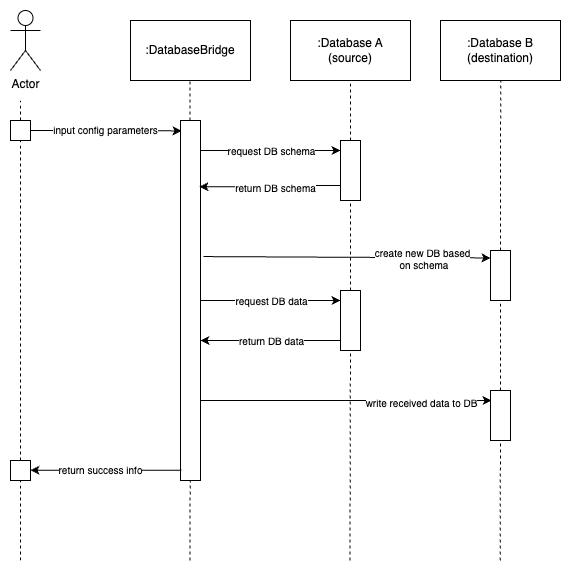

The diagram above was exported from draw.io. Its source (the exported page's mxGraphModel, read from the mxfile embedded in the PNG):
<mxGraphModel dx="1239" dy="801" grid="1" gridSize="10" guides="1" tooltips="1" connect="1" arrows="1" fold="1" page="1" pageScale="1" pageWidth="1169" pageHeight="827" math="0" shadow="0">
  <root>
    <mxCell id="0" />
    <mxCell id="1" parent="0" />
    <mxCell id="tjbxyeixi7WywV-idplv-1" value="Actor" style="shape=umlActor;verticalLabelPosition=bottom;verticalAlign=top;html=1;outlineConnect=0;" parent="1" vertex="1">
      <mxGeometry x="180" y="70" width="30" height="60" as="geometry" />
    </mxCell>
    <mxCell id="tjbxyeixi7WywV-idplv-2" value="" style="endArrow=none;dashed=1;html=1;rounded=0;" parent="1" source="tjbxyeixi7WywV-idplv-3" edge="1">
      <mxGeometry width="50" height="50" relative="1" as="geometry">
        <mxPoint x="190" y="680" as="sourcePoint" />
        <mxPoint x="190" y="160" as="targetPoint" />
      </mxGeometry>
    </mxCell>
    <mxCell id="tjbxyeixi7WywV-idplv-4" value="" style="endArrow=none;dashed=1;html=1;rounded=0;" parent="1" source="tjbxyeixi7WywV-idplv-42" target="tjbxyeixi7WywV-idplv-3" edge="1">
      <mxGeometry width="50" height="50" relative="1" as="geometry">
        <mxPoint x="190" y="620" as="sourcePoint" />
        <mxPoint x="190" y="160" as="targetPoint" />
      </mxGeometry>
    </mxCell>
    <mxCell id="tjbxyeixi7WywV-idplv-7" value="&lt;font style=&quot;font-size: 10px;&quot;&gt;input config parameters&lt;/font&gt;" style="edgeStyle=orthogonalEdgeStyle;rounded=0;orthogonalLoop=1;jettySize=auto;html=1;entryX=0.05;entryY=0.029;entryDx=0;entryDy=0;entryPerimeter=0;" parent="1" source="tjbxyeixi7WywV-idplv-3" target="tjbxyeixi7WywV-idplv-8" edge="1">
      <mxGeometry x="-0.0036" relative="1" as="geometry">
        <mxPoint x="330" y="190" as="targetPoint" />
        <Array as="points" />
        <mxPoint as="offset" />
      </mxGeometry>
    </mxCell>
    <mxCell id="tjbxyeixi7WywV-idplv-3" value="" style="rounded=0;whiteSpace=wrap;html=1;" parent="1" vertex="1">
      <mxGeometry x="180" y="180" width="20" height="20" as="geometry" />
    </mxCell>
    <mxCell id="tjbxyeixi7WywV-idplv-5" value=":DatabaseBridge" style="rounded=0;whiteSpace=wrap;html=1;" parent="1" vertex="1">
      <mxGeometry x="300" y="80" width="120" height="60" as="geometry" />
    </mxCell>
    <mxCell id="tjbxyeixi7WywV-idplv-6" value="" style="endArrow=none;dashed=1;html=1;rounded=0;" parent="1" source="tjbxyeixi7WywV-idplv-8" edge="1">
      <mxGeometry width="50" height="50" relative="1" as="geometry">
        <mxPoint x="359.5" y="620" as="sourcePoint" />
        <mxPoint x="359.5" y="140" as="targetPoint" />
      </mxGeometry>
    </mxCell>
    <mxCell id="tjbxyeixi7WywV-idplv-9" value="" style="endArrow=none;dashed=1;html=1;rounded=0;" parent="1" target="tjbxyeixi7WywV-idplv-8" edge="1">
      <mxGeometry width="50" height="50" relative="1" as="geometry">
        <mxPoint x="359.5" y="620" as="sourcePoint" />
        <mxPoint x="359.5" y="140" as="targetPoint" />
      </mxGeometry>
    </mxCell>
    <mxCell id="tjbxyeixi7WywV-idplv-8" value="" style="rounded=0;whiteSpace=wrap;html=1;" parent="1" vertex="1">
      <mxGeometry x="350" y="180" width="20" height="360" as="geometry" />
    </mxCell>
    <mxCell id="tjbxyeixi7WywV-idplv-11" value=":Database A&lt;br&gt;(source)" style="rounded=0;whiteSpace=wrap;html=1;" parent="1" vertex="1">
      <mxGeometry x="460" y="80" width="120" height="60" as="geometry" />
    </mxCell>
    <mxCell id="tjbxyeixi7WywV-idplv-12" value="" style="endArrow=none;dashed=1;html=1;rounded=0;" parent="1" source="tjbxyeixi7WywV-idplv-36" target="tjbxyeixi7WywV-idplv-11" edge="1">
      <mxGeometry width="50" height="50" relative="1" as="geometry">
        <mxPoint x="519.5" y="620" as="sourcePoint" />
        <mxPoint x="520" y="500" as="targetPoint" />
      </mxGeometry>
    </mxCell>
    <mxCell id="tjbxyeixi7WywV-idplv-13" value="" style="endArrow=classic;html=1;rounded=0;" parent="1" edge="1">
      <mxGeometry width="50" height="50" relative="1" as="geometry">
        <mxPoint x="370" y="210" as="sourcePoint" />
        <mxPoint x="510" y="210" as="targetPoint" />
      </mxGeometry>
    </mxCell>
    <mxCell id="tjbxyeixi7WywV-idplv-27" value="request DB schema" style="edgeLabel;html=1;align=center;verticalAlign=middle;resizable=0;points=[];fontSize=10;" parent="tjbxyeixi7WywV-idplv-13" vertex="1" connectable="0">
      <mxGeometry x="-0.4754" y="1" relative="1" as="geometry">
        <mxPoint x="33" as="offset" />
      </mxGeometry>
    </mxCell>
    <mxCell id="tjbxyeixi7WywV-idplv-14" value="" style="rounded=0;whiteSpace=wrap;html=1;" parent="1" vertex="1">
      <mxGeometry x="510" y="200" width="20" height="60" as="geometry" />
    </mxCell>
    <mxCell id="tjbxyeixi7WywV-idplv-16" style="edgeStyle=orthogonalEdgeStyle;rounded=0;orthogonalLoop=1;jettySize=auto;html=1;entryX=0.947;entryY=0.184;entryDx=0;entryDy=0;entryPerimeter=0;exitX=0;exitY=0.75;exitDx=0;exitDy=0;" parent="1" source="tjbxyeixi7WywV-idplv-14" target="tjbxyeixi7WywV-idplv-8" edge="1">
      <mxGeometry relative="1" as="geometry">
        <mxPoint x="490" y="246" as="sourcePoint" />
      </mxGeometry>
    </mxCell>
    <mxCell id="tjbxyeixi7WywV-idplv-26" value="return DB schema" style="edgeLabel;html=1;align=center;verticalAlign=middle;resizable=0;points=[];fontSize=10;" parent="tjbxyeixi7WywV-idplv-16" vertex="1" connectable="0">
      <mxGeometry x="-0.077" y="1" relative="1" as="geometry">
        <mxPoint as="offset" />
      </mxGeometry>
    </mxCell>
    <mxCell id="tjbxyeixi7WywV-idplv-20" value=":Database B&lt;br&gt;(destination)" style="rounded=0;whiteSpace=wrap;html=1;" parent="1" vertex="1">
      <mxGeometry x="610" y="80" width="120" height="60" as="geometry" />
    </mxCell>
    <mxCell id="tjbxyeixi7WywV-idplv-21" value="" style="endArrow=none;dashed=1;html=1;rounded=0;" parent="1" source="tjbxyeixi7WywV-idplv-22" edge="1">
      <mxGeometry width="50" height="50" relative="1" as="geometry">
        <mxPoint x="669.66" y="620" as="sourcePoint" />
        <mxPoint x="670.16" y="140" as="targetPoint" />
      </mxGeometry>
    </mxCell>
    <mxCell id="tjbxyeixi7WywV-idplv-23" value="" style="endArrow=none;dashed=1;html=1;rounded=0;" parent="1" source="tjbxyeixi7WywV-idplv-38" target="tjbxyeixi7WywV-idplv-22" edge="1">
      <mxGeometry width="50" height="50" relative="1" as="geometry">
        <mxPoint x="669.66" y="620" as="sourcePoint" />
        <mxPoint x="670.16" y="140" as="targetPoint" />
      </mxGeometry>
    </mxCell>
    <mxCell id="tjbxyeixi7WywV-idplv-22" value="" style="rounded=0;whiteSpace=wrap;html=1;" parent="1" vertex="1">
      <mxGeometry x="660" y="310" width="20" height="50" as="geometry" />
    </mxCell>
    <mxCell id="tjbxyeixi7WywV-idplv-28" value="" style="endArrow=classic;html=1;rounded=0;" parent="1" edge="1">
      <mxGeometry width="50" height="50" relative="1" as="geometry">
        <mxPoint x="370" y="360" as="sourcePoint" />
        <mxPoint x="510" y="360" as="targetPoint" />
      </mxGeometry>
    </mxCell>
    <mxCell id="tjbxyeixi7WywV-idplv-29" value="request DB data" style="edgeLabel;html=1;align=center;verticalAlign=middle;resizable=0;points=[];fontSize=10;" parent="tjbxyeixi7WywV-idplv-28" vertex="1" connectable="0">
      <mxGeometry x="-0.4754" y="1" relative="1" as="geometry">
        <mxPoint x="33" as="offset" />
      </mxGeometry>
    </mxCell>
    <mxCell id="tjbxyeixi7WywV-idplv-32" value="" style="endArrow=none;html=1;rounded=0;startArrow=classic;startFill=1;endFill=0;" parent="1" edge="1">
      <mxGeometry width="50" height="50" relative="1" as="geometry">
        <mxPoint x="370" y="400" as="sourcePoint" />
        <mxPoint x="510" y="400" as="targetPoint" />
      </mxGeometry>
    </mxCell>
    <mxCell id="tjbxyeixi7WywV-idplv-33" value="return DB data" style="edgeLabel;html=1;align=center;verticalAlign=middle;resizable=0;points=[];fontSize=10;" parent="tjbxyeixi7WywV-idplv-32" vertex="1" connectable="0">
      <mxGeometry x="-0.4754" y="1" relative="1" as="geometry">
        <mxPoint x="33" as="offset" />
      </mxGeometry>
    </mxCell>
    <mxCell id="tjbxyeixi7WywV-idplv-24" style="rounded=0;orthogonalLoop=1;jettySize=auto;html=1;entryX=-0.002;entryY=0.149;entryDx=0;entryDy=0;entryPerimeter=0;exitX=1.153;exitY=0.378;exitDx=0;exitDy=0;exitPerimeter=0;" parent="1" source="tjbxyeixi7WywV-idplv-8" target="tjbxyeixi7WywV-idplv-22" edge="1">
      <mxGeometry relative="1" as="geometry">
        <mxPoint x="640" y="320" as="targetPoint" />
      </mxGeometry>
    </mxCell>
    <mxCell id="tjbxyeixi7WywV-idplv-25" value="create new DB based&lt;br style=&quot;font-size: 10px;&quot;&gt;&amp;nbsp;on schema" style="edgeLabel;html=1;align=center;verticalAlign=middle;resizable=0;points=[];fontSize=10;" parent="tjbxyeixi7WywV-idplv-24" vertex="1" connectable="0">
      <mxGeometry x="-0.0935" y="-1" relative="1" as="geometry">
        <mxPoint x="88" as="offset" />
      </mxGeometry>
    </mxCell>
    <mxCell id="tjbxyeixi7WywV-idplv-34" style="rounded=0;orthogonalLoop=1;jettySize=auto;html=1;entryX=0.033;entryY=0.033;entryDx=0;entryDy=0;entryPerimeter=0;exitX=1.017;exitY=0.435;exitDx=0;exitDy=0;exitPerimeter=0;" parent="1" edge="1">
      <mxGeometry relative="1" as="geometry">
        <mxPoint x="370" y="460" as="sourcePoint" />
        <mxPoint x="661" y="460" as="targetPoint" />
      </mxGeometry>
    </mxCell>
    <mxCell id="tjbxyeixi7WywV-idplv-35" value="write received data to DB" style="edgeLabel;html=1;align=center;verticalAlign=middle;resizable=0;points=[];fontSize=10;" parent="tjbxyeixi7WywV-idplv-34" vertex="1" connectable="0">
      <mxGeometry x="-0.0935" y="-1" relative="1" as="geometry">
        <mxPoint x="88" as="offset" />
      </mxGeometry>
    </mxCell>
    <mxCell id="tjbxyeixi7WywV-idplv-37" value="" style="endArrow=none;dashed=1;html=1;rounded=0;" parent="1" target="tjbxyeixi7WywV-idplv-36" edge="1">
      <mxGeometry width="50" height="50" relative="1" as="geometry">
        <mxPoint x="519.5" y="620" as="sourcePoint" />
        <mxPoint x="520" y="140" as="targetPoint" />
      </mxGeometry>
    </mxCell>
    <mxCell id="tjbxyeixi7WywV-idplv-36" value="" style="rounded=0;whiteSpace=wrap;html=1;" parent="1" vertex="1">
      <mxGeometry x="510" y="350" width="20" height="60" as="geometry" />
    </mxCell>
    <mxCell id="tjbxyeixi7WywV-idplv-39" value="" style="endArrow=none;dashed=1;html=1;rounded=0;" parent="1" target="tjbxyeixi7WywV-idplv-38" edge="1">
      <mxGeometry width="50" height="50" relative="1" as="geometry">
        <mxPoint x="669.66" y="620" as="sourcePoint" />
        <mxPoint x="670" y="360" as="targetPoint" />
      </mxGeometry>
    </mxCell>
    <mxCell id="tjbxyeixi7WywV-idplv-38" value="" style="rounded=0;whiteSpace=wrap;html=1;" parent="1" vertex="1">
      <mxGeometry x="660" y="450" width="20" height="50" as="geometry" />
    </mxCell>
    <mxCell id="tjbxyeixi7WywV-idplv-43" value="" style="endArrow=none;dashed=1;html=1;rounded=0;" parent="1" target="tjbxyeixi7WywV-idplv-42" edge="1">
      <mxGeometry width="50" height="50" relative="1" as="geometry">
        <mxPoint x="190" y="620" as="sourcePoint" />
        <mxPoint x="190" y="200" as="targetPoint" />
      </mxGeometry>
    </mxCell>
    <mxCell id="tjbxyeixi7WywV-idplv-42" value="" style="rounded=0;whiteSpace=wrap;html=1;" parent="1" vertex="1">
      <mxGeometry x="180" y="520" width="20" height="20" as="geometry" />
    </mxCell>
    <mxCell id="tjbxyeixi7WywV-idplv-44" value="&lt;span style=&quot;font-size: 10px;&quot;&gt;return success info&lt;/span&gt;" style="edgeStyle=orthogonalEdgeStyle;rounded=0;orthogonalLoop=1;jettySize=auto;html=1;entryX=0.05;entryY=0.029;entryDx=0;entryDy=0;entryPerimeter=0;startArrow=classic;startFill=1;endArrow=none;endFill=0;" parent="1" edge="1">
      <mxGeometry x="-0.0728" relative="1" as="geometry">
        <mxPoint x="351" y="529.71" as="targetPoint" />
        <mxPoint x="200" y="529.71" as="sourcePoint" />
        <Array as="points" />
        <mxPoint as="offset" />
      </mxGeometry>
    </mxCell>
  </root>
</mxGraphModel>